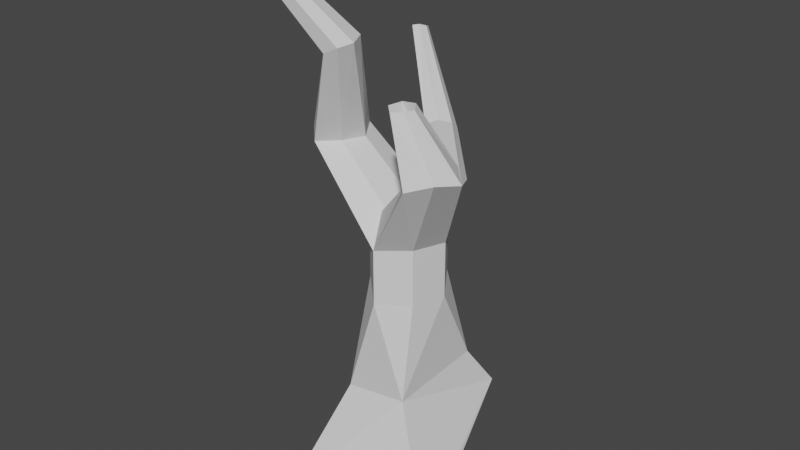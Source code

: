# Source: treedead1.blend  (saved by Blender 3.6.11; exported with 4.5.12 LTS)
import bpy
from mathutils import Matrix  # noqa: F401  (used for matrix-valued properties, if any)

bpy.ops.wm.read_factory_settings(use_empty=True)
scene = bpy.context.scene
scene.name = 'Scene'

# ---- collections
col_collection = bpy.data.collections.new('Collection'); scene.collection.children.link(col_collection)

# ---- world
world_world = bpy.data.worlds.new('World'); scene.world = world_world
world_world.use_nodes = True; world_world.node_tree.nodes.clear()
_N = world_world.node_tree.nodes; _L = world_world.node_tree.links
n0 = _N.new('ShaderNodeOutputWorld'); n0.name = 'World Output'; n0.location = (300, 300)
n1 = _N.new('ShaderNodeBackground'); n1.name = 'Background'; n1.location = (10, 300)
n1.inputs[0].default_value = (0.05088, 0.05088, 0.05088, 1.0)
_L.new(n1.outputs[0], n0.inputs[0])
n0.is_active_output = True
world_world.color = (0.05088, 0.05088, 0.05088)
world_world.use_sun_shadow = False
world_world.sun_shadow_jitter_overblur = 0.0

# ---- meshes
me_cube_001 = bpy.data.meshes.new('Cube.001')
me_cube_001.from_pydata([(-0.6406, -0.8762, -0.05841), (-0.3432, -0.4753, 0.8447), (-0.4709, 0.1179, 0.3035), (-0.3432, 0.2885, 0.9711), (0.5824, -0.6885, -0.03061), (0.2096, -0.4908, 0.939), (0.2957, 0.5901, 0.6131), (0.2285, 0.3155, 1.003), (-0.04946, -0.5127, 1.722), (-0.2643, 0.1673, 1.732), (0.07184, 0.2239, 1.75), (0.2263, -0.3915, 1.766), (-0.3504, -0.208, 1.724), (0.2897, -0.09128, 1.734), (-0.9334, -0.9248, 4.448), (-0.9477, -0.8241, 4.463), (-0.9012, -0.8267, 4.479), (-0.8947, -0.9172, 4.467), (-0.9677, -0.8735, 4.447), (-0.878, -0.8767, 4.475), (-0.6358, 0.646, 3.488), (-0.6547, 0.7786, 3.444), (-0.5889, 0.7827, 3.458), (-0.5804, 0.6651, 3.501), (-0.6834, 0.7098, 3.459), (-0.5572, 0.718, 3.482), (0.06873, 0.2486, 2.975), (-0.1409, 0.2306, 2.862), (0.007776, 0.1612, 3.012), (0.03759, 0.3583, 2.893), (-0.07004, 0.3482, 2.83), (-0.08496, 0.1238, 2.963), (0.3693, -0.5601, 3.389), (0.1714, -0.5962, 3.386), (0.3497, -0.653, 3.399), (0.302, -0.4627, 3.394), (0.198, -0.4802, 3.388), (0.2644, -0.6904, 3.385), (-0.3048, -0.3967, 3.668), (-0.5651, -0.3874, 3.59), (-0.3533, -0.5144, 3.648), (-0.3722, -0.2517, 3.681), (-0.5072, -0.2441, 3.635), (-0.4656, -0.5362, 3.592), (0.4523, -0.7806, 2.891), (0.3463, -0.2828, 2.768), (0.5827, -0.25, 2.844), (0.6454, -0.6958, 2.965), (0.2616, -0.5516, 2.791), (0.717, -0.4859, 2.919), (-0.8253, -0.2885, 2.762), (-0.9816, 0.2062, 2.769), (-0.737, 0.2474, 2.782), (-0.6246, -0.2003, 2.794), (-1.044, -0.06682, 2.763), (-0.5785, 0.01809, 2.771), (0.2897, -0.09128, 2.19), (-0.3504, -0.208, 2.179), (0.2263, -0.3915, 2.221), (0.07184, 0.2239, 2.205), (-0.2643, 0.1673, 2.187), (-0.04946, -0.5127, 2.177), (0.5989, -0.6747, -0.1229), (0.06034, 0.6728, 0.03643)], [], [(1, 2, 0), (3, 6, 2), (6, 5, 4), (5, 0, 4), (7, 10, 13), (1, 3, 2), (1, 8, 12), (5, 8, 1), (7, 9, 10), (6, 7, 5), (5, 1, 0), (3, 7, 6), (11, 5, 13), (5, 7, 13), (9, 3, 12), (3, 1, 12), (5, 11, 8), (7, 3, 9), (39, 43, 14, 18), (40, 38, 19, 17), (41, 42, 15, 16), (26, 29, 22, 25), (46, 45, 30, 29), (28, 26, 25, 23), (43, 40, 17, 14), (31, 28, 23, 20), (38, 41, 16, 19), (30, 27, 24, 21), (42, 39, 18, 15), (27, 31, 20, 24), (46, 49, 32, 35), (44, 48, 33, 37), (44, 47, 28, 31), (29, 30, 21, 22), (54, 50, 43, 39), (55, 52, 41, 38), (49, 47, 34, 32), (50, 53, 40, 43), (45, 46, 35, 36), (45, 48, 27, 30), (53, 55, 38, 40), (52, 51, 42, 41), (49, 46, 29, 26), (47, 44, 37, 34), (48, 44, 31, 27), (57, 61, 50, 54), (51, 54, 39, 42), (48, 45, 36, 33), (47, 49, 26, 28), (61, 58, 53, 50), (58, 56, 55, 53), (56, 59, 52, 55), (60, 59, 46, 45), (12, 8, 61, 57), (59, 56, 49, 46), (58, 61, 44, 47), (61, 57, 48, 44), (60, 57, 54, 51), (57, 60, 45, 48), (56, 58, 47, 49), (11, 13, 56, 58), (9, 12, 57, 60), (8, 11, 58, 61), (10, 9, 60, 59), (59, 60, 51, 52), (13, 10, 59, 56), (4, 0, 62), (2, 6, 63, 0), (6, 4, 62, 63)])
_uv = me_cube_001.uv_layers.new(name='UVMap')
_uv.uv.foreach_set('vector', [0.625, 0.0, 0.375, 0.25, 0.375, 0.0, 0.625, 0.25, 0.375, 0.5, 0.375, 0.25, 0.375, 0.5, 0.625, 0.75, 0.375, 0.75, 0.625, 0.75, 0.375, 1.0, 0.375, 0.75, 0.625, 0.5, 0.625, 0.5, 0.625, 0.625, 0.625, 0.0, 0.625, 0.25, 0.375, 0.25, 0.625, 0.0, 0.625, 0.0, 0.625, 0.125, 0.625, 0.75, 0.625, 1.0, 0.625, 1.0, 0.625, 0.5, 0.625, 0.375, 0.625, 0.5, 0.375, 0.5, 0.625, 0.5, 0.625, 0.75, 0.625, 0.75, 0.625, 1.0, 0.375, 1.0, 0.625, 0.25, 0.625, 0.5, 0.375, 0.5, 0.625, 0.75, 0.625, 0.75, 0.625, 0.625, 0.625, 0.75, 0.625, 0.5, 0.625, 0.625, 0.625, 0.25, 0.625, 0.25, 0.625, 0.125, 0.625, 0.25, 0.625, 0.0, 0.625, 0.125, 0.625, 0.75, 0.625, 0.75, 0.625, 1.0, 0.625, 0.5, 0.625, 0.25, 0.625, 0.375, 0.625, 0.125, 0.625, 0.0, 0.625, 0.0, 0.625, 0.125, 0.625, 0.75, 0.625, 0.625, 0.625, 0.625, 0.625, 0.75, 0.625, 0.5, 0.625, 0.375, 0.625, 0.375, 0.625, 0.5, 0.625, 0.625, 0.625, 0.5, 0.625, 0.5, 0.625, 0.625, 0.625, 0.5, 0.625, 0.375, 0.625, 0.375, 0.625, 0.5, 0.625, 0.75, 0.625, 0.625, 0.625, 0.625, 0.625, 0.75, 0.625, 1.0, 0.625, 0.75, 0.625, 0.75, 0.625, 1.0, 0.625, 1.0, 0.625, 0.75, 0.625, 0.75, 0.625, 1.0, 0.625, 0.625, 0.625, 0.5, 0.625, 0.5, 0.625, 0.625, 0.625, 0.25, 0.625, 0.125, 0.625, 0.125, 0.625, 0.25, 0.625, 0.25, 0.625, 0.125, 0.625, 0.125, 0.625, 0.25, 0.625, 0.125, 0.625, 0.0, 0.625, 0.0, 0.625, 0.125, 0.625, 0.5, 0.625, 0.625, 0.625, 0.625, 0.625, 0.5, 0.625, 0.0, 0.625, 0.125, 0.625, 0.125, 0.625, 0.0, 0.625, 1.0, 0.625, 0.75, 0.625, 0.75, 0.625, 1.0, 0.625, 0.5, 0.625, 0.375, 0.625, 0.375, 0.625, 0.5, 0.625, 0.125, 0.625, 0.0, 0.625, 0.0, 0.625, 0.125, 0.625, 0.625, 0.625, 0.5, 0.625, 0.5, 0.625, 0.625, 0.625, 0.625, 0.625, 0.75, 0.625, 0.75, 0.625, 0.625, 0.625, 1.0, 0.625, 0.75, 0.625, 0.75, 0.625, 1.0, 0.625, 0.375, 0.625, 0.5, 0.625, 0.5, 0.625, 0.375, 0.625, 0.25, 0.625, 0.125, 0.625, 0.125, 0.625, 0.25, 0.625, 0.75, 0.625, 0.625, 0.625, 0.625, 0.625, 0.75, 0.625, 0.5, 0.625, 0.375, 0.625, 0.375, 0.625, 0.5, 0.625, 0.625, 0.625, 0.5, 0.625, 0.5, 0.625, 0.625, 0.625, 0.75, 0.625, 1.0, 0.625, 1.0, 0.625, 0.75, 0.625, 0.125, 0.625, 0.0, 0.625, 0.0, 0.625, 0.125, 0.625, 0.125, 0.625, 0.0, 0.625, 0.0, 0.625, 0.125, 0.625, 0.25, 0.625, 0.125, 0.625, 0.125, 0.625, 0.25, 0.625, 0.125, 0.625, 0.25, 0.625, 0.25, 0.625, 0.125, 0.625, 0.75, 0.625, 0.625, 0.625, 0.625, 0.625, 0.75, 0.625, 1.0, 0.625, 0.75, 0.625, 0.75, 0.625, 1.0, 0.625, 0.75, 0.625, 0.625, 0.625, 0.625, 0.625, 0.75, 0.625, 0.625, 0.625, 0.5, 0.625, 0.5, 0.625, 0.625, 0.625, 0.375, 0.625, 0.5, 0.625, 0.5, 0.625, 0.375, 0.625, 0.125, 0.625, 0.0, 0.625, 0.0, 0.625, 0.125, 0.625, 0.5, 0.625, 0.625, 0.625, 0.625, 0.625, 0.5, 0.625, 0.75, 0.625, 1.0, 0.625, 1.0, 0.625, 0.75, 0.625, 0.0, 0.625, 0.125, 0.625, 0.125, 0.625, 0.0, 0.625, 0.25, 0.625, 0.125, 0.625, 0.125, 0.625, 0.25, 0.625, 0.125, 0.625, 0.25, 0.625, 0.25, 0.625, 0.125, 0.625, 0.625, 0.625, 0.75, 0.625, 0.75, 0.625, 0.625, 0.625, 0.75, 0.625, 0.625, 0.625, 0.625, 0.625, 0.75, 0.625, 0.25, 0.625, 0.125, 0.625, 0.125, 0.625, 0.25, 0.625, 1.0, 0.625, 0.75, 0.625, 0.75, 0.625, 1.0, 0.625, 0.5, 0.625, 0.375, 0.625, 0.375, 0.625, 0.5, 0.625, 0.5, 0.625, 0.375, 0.625, 0.375, 0.625, 0.5, 0.625, 0.625, 0.625, 0.5, 0.625, 0.5, 0.625, 0.625, 0.375, 0.75, 0.375, 1.0, 0.375, 0.75, 0.375, 0.25, 0.375, 0.5, 0.375, 0.5, 0.375, 0.25, 0.375, 0.5, 0.375, 0.75, 0.375, 0.75, 0.375, 0.5])
me_cube_001.update()

# ---- objects
ob_cube = bpy.data.objects.new('Cube', me_cube_001)

# ---- transforms, parenting, visibility, modifiers, constraints
ob_cube.location = (0.0, 0.0, 0.0)

# ---- collection membership
col_collection.objects.link(ob_cube)

# ---- scene / render settings (as saved in the file)
scene.frame_start = 1; scene.frame_end = 250; scene.frame_set(1)
scene.render.engine = 'BLENDER_EEVEE_NEXT'
scene.cycles.sampling_pattern = 'TABULATED_SOBOL'
scene.view_settings.view_transform = 'Filmic'
bpy.context.view_layer.update()

# ---- added for rendering (the .blend has no active camera and no usable light): camera, sun
cam_auto = bpy.data.cameras.new('AutoCamera')
cam_auto.lens = 50.0
cam_auto.sensor_width = 36.0
cam_auto.clip_end = 1000.0
ob_auto_camera = bpy.data.objects.new('AutoCamera', cam_auto)
scene.collection.objects.link(ob_auto_camera)
ob_auto_camera.location = (4.66103, -5.86062, 6.03765)
ob_auto_camera.rotation_euler = (1.09748, -7.21219e-08, 0.694738)
scene.camera = ob_auto_camera
light_auto_sun = bpy.data.lights.new('AutoSun', 'SUN')
light_auto_sun.energy = 3.0
light_auto_sun.angle = 0.0523599
ob_auto_sun = bpy.data.objects.new('AutoSun', light_auto_sun)
scene.collection.objects.link(ob_auto_sun)
ob_auto_sun.rotation_euler = (0.872665, 0.174533, 0.523599)
bpy.context.view_layer.update()
